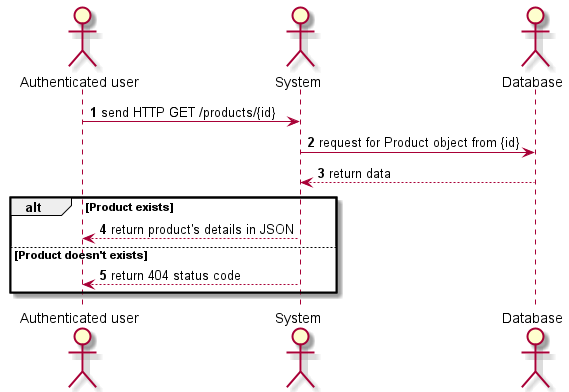

The diagram above was rendered by PlantUML. Its source (embedded in the PNG):
@startuml
'https://plantuml.com/sequence-diagram

autonumber

actor "Authenticated user" as user
actor System                as system
actor Database              as db

user  -> system  : send HTTP GET /products/{id}
system -> db      : request for Product object from {id}
system <-- db     : return data

alt Product exists
  user  <-- system : return product's details in JSON
else Product doesn't exists
  user  <-- system : return 404 status code
end

@enduml